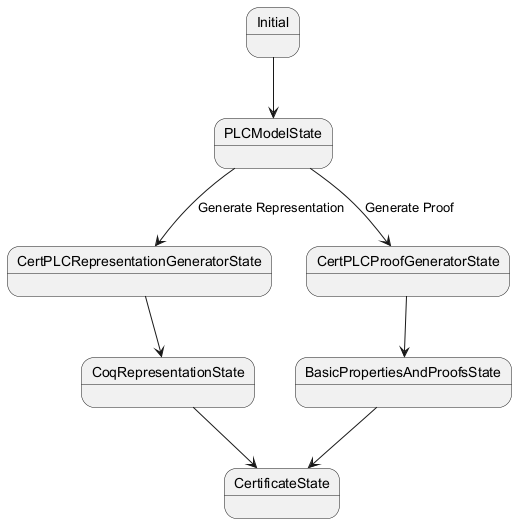

The diagram above was rendered by PlantUML. Its source (embedded in the PNG):
@startuml
state Initial <<initial>>
state PLCModelState
state CertPLCRepresentationGeneratorState
state CertPLCProofGeneratorState
state CoqRepresentationState
state BasicPropertiesAndProofsState
state CertificateState

Initial --> PLCModelState
PLCModelState --> CertPLCRepresentationGeneratorState : Generate Representation
PLCModelState --> CertPLCProofGeneratorState : Generate Proof
CertPLCRepresentationGeneratorState --> CoqRepresentationState
CertPLCProofGeneratorState --> BasicPropertiesAndProofsState
CoqRepresentationState --> CertificateState
BasicPropertiesAndProofsState --> CertificateState
@enduml